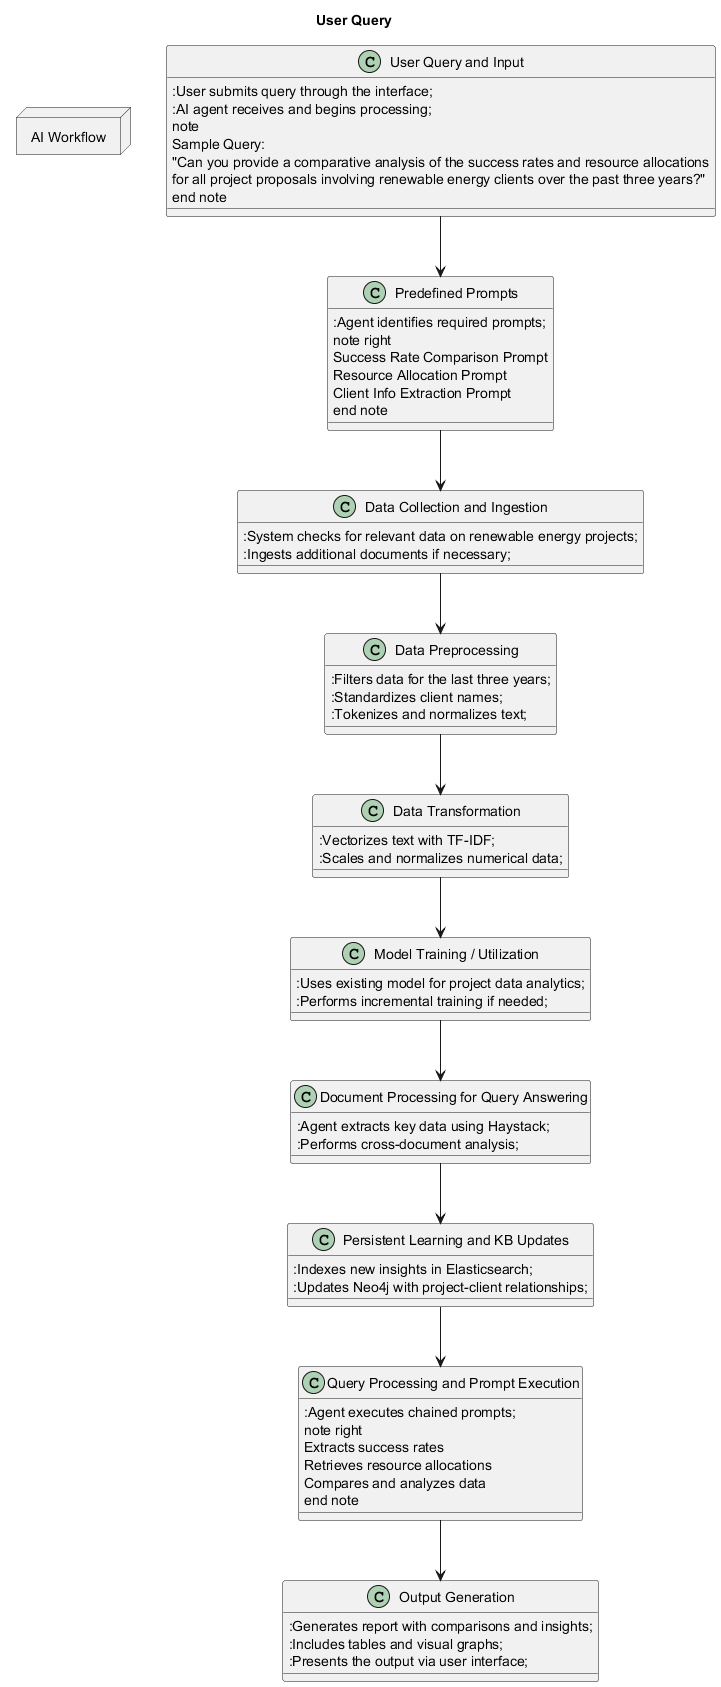

The diagram above was rendered by PlantUML. Its source (embedded in the PNG):
@startuml Query
title User Query

!define RECTANGLE class
!define AGENT node

RECTANGLE "User Query and Input" as UQI {
    :User submits query through the interface;
    :AI agent receives and begins processing;
    note
        Sample Query:
        "Can you provide a comparative analysis of the success rates and resource allocations
        for all project proposals involving renewable energy clients over the past three years?"
    end note
}

RECTANGLE "Predefined Prompts" as PP {
    :Agent identifies required prompts;
    note right
        Success Rate Comparison Prompt
        Resource Allocation Prompt
        Client Info Extraction Prompt
    end note
}

RECTANGLE "Data Collection and Ingestion" as DCI {
    :System checks for relevant data on renewable energy projects;
    :Ingests additional documents if necessary;
}

RECTANGLE "Data Preprocessing" as DP {
    :Filters data for the last three years;
    :Standardizes client names;
    :Tokenizes and normalizes text;
}

RECTANGLE "Data Transformation" as DT {
    :Vectorizes text with TF-IDF;
    :Scales and normalizes numerical data;
}

RECTANGLE "Model Training / Utilization" as MTU {
    :Uses existing model for project data analytics;
    :Performs incremental training if needed;
}

RECTANGLE "Document Processing for Query Answering" as DPQA {
    :Agent extracts key data using Haystack;
    :Performs cross-document analysis;
}

RECTANGLE "Persistent Learning and KB Updates" as PLKBU {
    :Indexes new insights in Elasticsearch;
    :Updates Neo4j with project-client relationships;
}

RECTANGLE "Query Processing and Prompt Execution" as QPPE {
    :Agent executes chained prompts;
    note right
        Extracts success rates
        Retrieves resource allocations
        Compares and analyzes data
    end note
}

RECTANGLE "Output Generation" as OG {
    :Generates report with comparisons and insights;
    :Includes tables and visual graphs;
    :Presents the output via user interface;
}

AGENT "AI Workflow" {
    UQI --> PP
    PP --> DCI
    DCI --> DP
    DP --> DT
    DT --> MTU
    MTU --> DPQA
    DPQA --> PLKBU
    PLKBU --> QPPE
    QPPE --> OG
}

@enduml